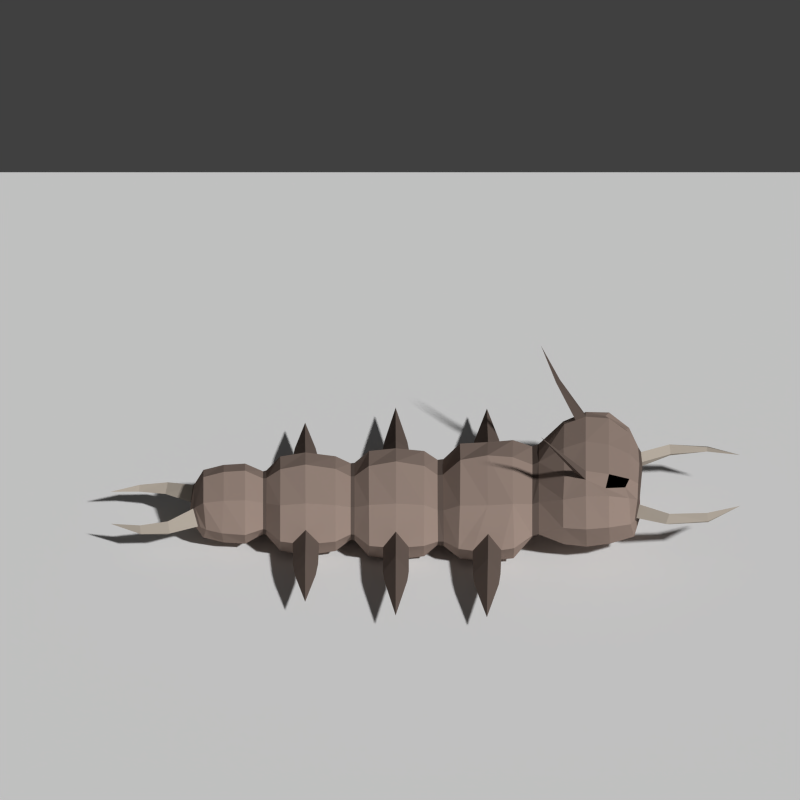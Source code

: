 # Source: Tongub.blend  (saved by Blender 2.70.0; exported with 4.5.12 LTS)
import bpy
from mathutils import Matrix  # noqa: F401  (used for matrix-valued properties, if any)

bpy.ops.wm.read_factory_settings(use_empty=True)
scene = bpy.context.scene
scene.name = 'Scene'

# ---- collections
col_collection_1 = bpy.data.collections.new('Collection 1'); scene.collection.children.link(col_collection_1)
col_collection_2 = bpy.data.collections.new('Collection 2'); scene.collection.children.link(col_collection_2)

# ---- materials (node trees are filled in below, after node groups)
mat_ziemia = bpy.data.materials.new('Ziemia')
mat_ziemia.alpha_threshold = 0.0
mat_ziemia.use_transparent_shadow = False
mat_ziemia.roughness = 0.5
mat_ziemia.line_color = (0.0, 0.0, 0.0, 1.0)
mat_cialo = bpy.data.materials.new('Cialo')
mat_cialo.alpha_threshold = 0.0
mat_cialo.use_transparent_shadow = False
mat_cialo.diffuse_color = (0.3185, 0.2397, 0.2028, 1.0)
mat_cialo.roughness = 0.5
mat_cialo.line_color = (0.0, 0.0, 0.0, 1.0)
mat_przegub = bpy.data.materials.new('Przegub')
mat_przegub.alpha_threshold = 0.0
mat_przegub.use_transparent_shadow = False
mat_przegub.diffuse_color = (0.1329, 0.1007, 0.08579, 1.0)
mat_przegub.roughness = 0.5
mat_przegub.line_color = (0.0, 0.0, 0.0, 1.0)
mat_kly = bpy.data.materials.new('Kly')
mat_kly.alpha_threshold = 0.0
mat_kly.use_transparent_shadow = False
mat_kly.diffuse_color = (0.4292, 0.3788, 0.3212, 1.0)
mat_kly.roughness = 0.5
mat_kly.line_color = (0.0, 0.0, 0.0, 1.0)
mat_usta = bpy.data.materials.new('Usta')
mat_usta.alpha_threshold = 0.0
mat_usta.use_transparent_shadow = False
mat_usta.diffuse_color = (0.1574, 0.006465, 0.003895, 1.0)
mat_usta.roughness = 0.5
mat_usta.line_color = (0.0, 0.0, 0.0, 1.0)
mat_oko = bpy.data.materials.new('Oko')
mat_oko.alpha_threshold = 0.0
mat_oko.use_transparent_shadow = False
mat_oko.diffuse_color = (0.0, 0.0, 0.0, 1.0)
mat_oko.roughness = 0.5
mat_oko.line_color = (0.0, 0.0, 0.0, 1.0)

# ---- material node trees

# ---- world
world_world = bpy.data.worlds.new('World'); scene.world = world_world
world_world.color = (0.05088, 0.05088, 0.05088)
world_world.use_sun_shadow = False
world_world.sun_shadow_jitter_overblur = 0.0
world_world.cycles.sampling_method = 'MANUAL'
world_world.cycles.sample_map_resolution = 256

# ---- cameras
cam_cprzod = bpy.data.cameras.new('Cprzod')
cam_cprzod.type = 'ORTHO'
cam_cprzod.clip_end = 100.0
cam_cprzod.lens = 35.0
cam_cprzod.sensor_width = 32.0
cam_cprzod.sensor_height = 18.0
cam_cprzod.ortho_scale = 10.91
cam_cprzod.dof.focus_distance = 0.0
cam_cprzod.dof.aperture_fstop = 128.0

# ---- meshes
me_plane = bpy.data.meshes.new('Plane')
me_plane.from_pydata([(-1.0, -1.0, 0.0), (1.0, -1.0, 0.0), (-1.0, 1.0, 0.0), (1.0, 1.0, 0.0)], [], [(0, 1, 3, 2)])
me_plane.materials.append(mat_ziemia)
me_plane.use_remesh_preserve_volume = False
me_plane.use_remesh_preserve_attributes = False
me_plane.use_mirror_vertex_groups = False
me_plane.update()
me_cube = bpy.data.meshes.new('Cube')
me_cube.from_pydata([(3.193, -0.7356, 0.0144), (3.125, -0.8785, 0.7327), (3.146, -0.9671, 0.3658), (-2.681, -0.413, -0.2087), (-2.681, -0.413, 0.3516), (-2.646, -0.5433, 0.0), (-2.406, -0.45, -0.2668), (-2.112, -0.459, -0.2821), (-2.406, -0.45, 0.4097), (-2.112, -0.459, 0.425), (-2.112, -0.6771, 0.0), (-2.429, -0.6329, 0.0), (-1.634, -0.6104, -0.2977), (-0.8782, -0.6102, -0.3022), (-1.634, -0.6104, 0.4406), (-0.8782, -0.6102, 0.4452), (-0.8782, -0.8386, 0.0), (-1.634, -0.8364, 0.0), (-0.4231, -0.6739, 0.4893), (0.3304, -0.6739, 0.4893), (0.3304, -0.6739, -0.3464), (-0.4231, -0.6739, -0.3464), (-0.4187, -0.9475, 0.0), (0.3259, -0.9475, 0.0), (1.547, -0.7966, -0.2998), (0.8234, -0.7727, -0.3269), (1.542, -0.7966, 0.5864), (0.8177, -0.7727, 0.5445), (0.7977, -1.02, 1.298e-09), (1.558, -1.056, 0.03446), (2.865, -0.8657, -0.01447), (2.237, -0.8257, -0.05101), (2.852, -1.046, 0.874), (2.225, -0.9785, 0.7725), (2.225, -1.082, 0.3791), (2.852, -1.146, 0.4293), (-1.868, -0.3933, -0.1692), (-1.823, -0.4106, -0.1725), (-1.868, -0.3933, 0.342), (-1.823, -0.4106, 0.3452), (-1.823, -0.5772, 0.02044), (-1.868, -0.5583, 0.02044), (-0.673, -0.5491, -0.1575), (-0.62, -0.5554, -0.1611), (-0.673, -0.5491, 0.371), (-0.62, -0.5554, 0.3746), (-0.6211, -0.7285, 0.03926), (-0.673, -0.7193, 0.03926), (0.5942, -0.695, -0.1614), (0.5091, -0.6805, -0.1621), (0.592, -0.6431, 0.378), (0.5131, -0.6286, 0.3756), (0.5179, -0.8224, -0.009425), (0.5967, -0.8209, -0.009425), (1.901, -0.7266, 0.04052), (1.809, -0.7221, 0.009683), (1.894, -0.7266, 0.5711), (1.803, -0.7221, 0.5319), (1.803, -0.8835, 0.1241), (1.894, -0.8904, 0.1585), (3.272, -0.5378, 0.1925), (3.268, -0.6255, 0.5353), (2.85, -0.6952, 1.006), (3.13, -0.5768, 0.8497), (1.892, -0.3825, 0.6657), (3.286, -0.4177, 0.6452), (2.24, -0.6608, 0.9333), (2.754, -0.7098, 0.3524), (2.746, -0.5581, 0.1842), (2.741, -0.656, 0.5671), (2.761, -0.4239, 0.6898), (3.265, -0.649, 0.4818), (3.185, -0.5061, 0.3781), (3.272, -0.6481, 0.2481), (3.226, -0.7898, 0.3521), (3.675, -0.8667, 0.4708), (3.691, -0.7764, 0.3729), (3.682, -0.8605, 0.2962), (3.626, -0.9722, 0.3722), (4.641, -0.6347, 0.4489), (4.189, -0.8211, 0.4557), (4.185, -0.7857, 0.4065), (4.201, -0.8854, 0.3465), (4.199, -0.9346, 0.392), (-3.543, -0.5292, -0.06053), (-3.18, -0.5152, -0.09359), (-3.167, -0.4894, 0.1006), (-3.138, -0.6089, -0.01777), (-3.199, -0.3794, -0.01777), (2.541, -1.167, 0.4118), (-3.55, -0.5067, 0.04779), (-3.533, -0.6096, -0.02903), (-3.564, -0.4532, -0.02903), (-3.947, -0.3994, 0.00421), (-0.05951, -2.597, -0.0572), (2.535, -1.052, 0.8792), (1.207, -0.7906, -0.3402), (2.548, -0.8597, -0.06938), (-1.289, -0.637, 0.4896), (-0.05889, -0.6915, -0.3828), (1.201, -0.7906, 0.5571), (2.533, -0.6781, 1.045), (1.185, -2.607, -0.07983), (-0.05533, -0.6915, 0.5214), (-1.281, -0.637, -0.3539), (-1.293, -2.239, -0.06809), (-2.802, -0.279, -0.1039), (-2.825, -0.2765, -0.09515), (-2.812, -0.2464, -0.09763), (-2.822, -0.2991, 0.1844), (-2.798, -0.3019, 0.2012), (-2.809, -0.2712, 0.1933), (-2.724, -0.4717, 3.108e-09), (-2.756, -0.4601, -0.0006334), (-2.846, -0.1133, 0.0), (-2.856, -0.1474, -0.0006465), (3.291, -0.3213, 0.651), (3.299, -0.1759, 0.6597), (3.112, -0.2511, 0.6709), (3.274, -0.2496, 0.5), (3.272, -0.1314, 0.1252), (3.272, -0.2497, 0.1448), (3.256, -0.1619, 0.276), (3.096, -0.1787, 0.127), (3.284, -0.2148, 0.5834), (3.21, -0.2503, 0.5732), (3.281, -0.2855, 0.5833), (3.26, -0.2001, 0.2103), (3.195, -0.1701, 0.2102), (3.26, -0.1516, 0.2029), (2.746, -0.1699, 0.1152), (2.772, -0.2375, 0.7021), (-1.286, -0.8026, 0.1669), (-1.465, -0.8647, -0.006417), (-1.283, -0.7689, -0.1798), (-1.102, -0.8696, -0.007313), (-0.2302, -0.9684, -0.004176), (-0.05808, -0.8536, -0.1776), (0.12, -0.9691, -0.0043), (-0.05664, -0.8775, 0.1889), (0.9906, -1.064, -0.001168), (1.206, -0.9282, -0.1785), (1.203, -0.9686, 0.2103), (1.384, -1.079, 0.01706), (-1.291, -1.27, 0.1193), (-1.461, -1.328, -0.04468), (-1.288, -1.238, -0.2087), (-1.117, -1.333, -0.04553), (-1.294, -1.531, 0.07687), (-1.436, -1.58, -0.05997), (-1.291, -1.47, -0.1704), (-1.149, -1.584, -0.06068), (-0.2334, -1.53, -0.03576), (-0.05937, -1.414, -0.2111), (0.1207, -1.531, -0.03589), (-0.05791, -1.438, 0.1595), (-0.215, -1.734, -0.0518), (-0.05984, -1.631, -0.2081), (0.1006, -1.735, -0.05191), (-0.05854, -1.652, 0.1222), (0.9959, -1.575, -0.05085), (1.202, -1.445, -0.2208), (1.2, -1.484, 0.1517), (1.372, -1.59, -0.03339), (1.014, -1.794, -0.07471), (1.198, -1.678, -0.2265), (1.196, -1.713, 0.1063), (1.35, -1.807, -0.05911), (2.395, -0.6699, 0.9921), (2.533, -0.8066, 0.9878), (2.178, -0.8843, 1.499), (2.128, -0.881, 1.467), (2.183, -0.9364, 1.476), (1.921, -1.146, 1.9), (3.248, -0.4565, 0.695), (3.239, -0.6774, 0.5758), (3.253, -0.585, 0.15), (3.201, -0.8456, 0.3564), (2.803, -0.9018, 0.9092), (3.073, -0.7221, 0.8054), (3.193, 0.7356, 0.0144), (3.125, 0.8785, 0.7327), (3.136, 0.0, 0.8743), (3.146, 0.9671, 0.3658), (3.232, 0.0, -0.059), (-2.681, 0.413, -0.2087), (-2.681, 0.413, 0.3516), (-2.646, 0.5433, 0.0), (-2.681, 0.0, 0.5033), (-2.681, 0.0, -0.2174), (-2.809, 0.0, 0.2685), (-2.809, 0.0, -0.1256), (-2.862, 0.0, 0.0), (-2.406, 0.45, -0.2668), (-2.112, 0.459, -0.2821), (-2.406, 0.45, 0.4097), (-2.112, 0.459, 0.425), (-2.112, 0.6771, 0.0), (-2.429, 0.6329, 0.0), (-2.404, 0.0, 0.587), (-2.113, 0.0, 0.6085), (-2.113, 0.0, -0.3226), (-2.404, 0.0, -0.3011), (-1.634, 0.6104, -0.2977), (-0.8782, 0.6102, -0.3022), (-1.634, 0.6104, 0.4406), (-0.8782, 0.6102, 0.4452), (-0.8782, 0.8386, 0.0), (-1.634, 0.8364, 0.0), (-1.632, 0.0, 0.631), (-0.8797, 0.0, 0.6374), (-0.8698, 0.0, -0.292), (-1.622, 0.0, -0.2856), (-0.4231, 0.6739, 0.4893), (0.3304, 0.6739, 0.4893), (0.3304, 0.6739, -0.3464), (-0.4231, 0.6739, -0.3464), (-0.4187, 0.9475, 0.0), (0.3259, 0.9475, 0.0), (0.3433, 0.0, -0.3378), (-0.4162, 0.0, -0.3378), (-0.4262, 0.0, 0.6833), (0.3334, 0.0, 0.6833), (1.547, 0.7966, -0.2998), (0.8234, 0.7727, -0.3269), (1.542, 0.7966, 0.5864), (0.8177, 0.7727, 0.5445), (0.8236, 0.0, 0.7829), (1.535, 0.0, 0.8281), (0.7977, 1.02, 1.298e-09), (1.558, 1.056, 0.03446), (1.551, 0.0, -0.3391), (0.8393, 0.0, -0.3628), (2.865, 0.8657, -0.01447), (2.237, 0.8257, -0.05101), (2.852, 1.046, 0.874), (2.225, 0.9785, 0.7725), (2.231, 0.0, 0.9761), (2.847, 0.0, 1.032), (2.225, 1.082, 0.3791), (2.852, 1.146, 0.4293), (2.874, 0.0, -0.1452), (2.258, 0.0, -0.1414), (-1.868, 0.3933, -0.1692), (-1.823, 0.4106, -0.1725), (-1.868, 0.3933, 0.342), (-1.823, 0.4106, 0.3452), (-1.823, 0.5772, 0.02044), (-1.868, 0.5583, 0.02044), (-1.868, 0.0, 0.4806), (-1.82, 0.0, 0.4884), (-1.82, 0.0, -0.1838), (-1.868, 0.0, -0.176), (-0.673, 0.5491, -0.1575), (-0.62, 0.5554, -0.1611), (-0.673, 0.5491, 0.371), (-0.62, 0.5554, 0.3746), (-0.6211, 0.7285, 0.03926), (-0.673, 0.7193, 0.03926), (-0.672, 0.0, 0.5134), (-0.6204, 0.0, 0.5174), (-0.6204, 0.0, -0.1689), (-0.672, 0.0, -0.1649), (0.5942, 0.695, -0.1614), (0.5091, 0.6805, -0.1621), (0.592, 0.6431, 0.378), (0.5131, 0.6286, 0.3756), (0.5115, 0.0, 0.5373), (0.5853, 0.0, 0.5427), (0.5179, 0.8224, -0.009425), (0.5967, 0.8209, -0.009425), (0.5915, 0.0, -0.1714), (0.5115, 0.0, -0.1692), (1.901, 0.7266, 0.04052), (1.809, 0.7221, 0.009683), (1.894, 0.7266, 0.5711), (1.803, 0.7221, 0.5319), (1.806, 0.0, 0.7053), (1.891, 0.0, 0.745), (1.803, 0.8835, 0.1241), (1.894, 0.8904, 0.1585), (1.899, 0.0, 0.009372), (1.812, 0.0, -0.02082), (3.306, 0.0, 0.6679), (3.272, 0.0, 0.11), (3.272, 0.5378, 0.1925), (3.268, 0.6255, 0.5353), (2.85, 0.6952, 1.006), (3.13, 0.5768, 0.8497), (1.892, 0.3825, 0.6657), (3.286, 0.4177, 0.6452), (2.24, 0.6608, 0.9333), (2.754, 0.7098, 0.3524), (2.784, 0.0, 0.7152), (2.746, 0.0, 0.09202), (2.746, 0.5581, 0.1842), (2.741, 0.656, 0.5671), (2.761, 0.4239, 0.6898), (3.265, 0.649, 0.4818), (3.185, 0.5061, 0.3781), (3.272, 0.6481, 0.2481), (3.226, 0.7898, 0.3521), (3.675, 0.8667, 0.4708), (3.691, 0.7764, 0.3729), (3.682, 0.8605, 0.2962), (3.626, 0.9722, 0.3722), (4.641, 0.6347, 0.4489), (4.189, 0.8211, 0.4557), (4.185, 0.7857, 0.4065), (4.201, 0.8854, 0.3465), (4.199, 0.9346, 0.392), (-3.543, 0.5292, -0.06053), (-3.18, 0.5152, -0.09359), (-3.167, 0.4894, 0.1006), (-3.138, 0.6089, -0.01777), (-3.199, 0.3794, -0.01777), (2.541, 1.167, 0.4118), (-3.55, 0.5067, 0.04779), (-3.533, 0.6096, -0.02903), (-3.564, 0.4532, -0.02903), (-3.947, 0.3994, 0.00421), (-0.05951, 2.597, -0.0572), (2.535, 1.052, 0.8792), (1.207, 0.7906, -0.3402), (1.192, 0.0, 0.8573), (-0.05886, 0.0, -0.3735), (2.548, 0.8597, -0.06938), (-1.289, 0.637, 0.4896), (2.532, 0.0, 1.084), (-0.05889, 0.6915, -0.3828), (1.201, 0.7906, 0.5571), (2.533, 0.6781, 1.045), (-1.291, 0.0, 0.7069), (-1.282, 0.0, -0.341), (-0.05451, 0.0, 0.7588), (1.207, 0.0, -0.3785), (1.185, 2.607, -0.07983), (-0.05533, 0.6915, 0.5214), (2.55, 0.0, -0.1868), (-1.281, 0.637, -0.3539), (-1.293, 2.239, -0.06809), (-2.802, 0.279, -0.1039), (-2.825, 0.2765, -0.09515), (-2.812, 0.2464, -0.09763), (-2.822, 0.2991, 0.1844), (-2.798, 0.3019, 0.2012), (-2.809, 0.2712, 0.1933), (-2.724, 0.4717, 3.108e-09), (-2.756, 0.4601, -0.0006334), (-2.846, 0.1133, 0.0), (-2.856, 0.1474, -0.0006465), (3.291, 0.3213, 0.651), (3.299, 0.1759, 0.6597), (3.112, 0.2511, 0.6709), (3.274, 0.2496, 0.5), (3.272, 0.1314, 0.1252), (3.272, 0.2497, 0.1448), (3.256, 0.1619, 0.276), (3.096, 0.1787, 0.127), (3.284, 0.2148, 0.5834), (3.21, 0.2503, 0.5732), (3.281, 0.2855, 0.5833), (3.26, 0.2001, 0.2103), (3.195, 0.1701, 0.2102), (3.26, 0.1516, 0.2029), (2.746, 0.1699, 0.1152), (2.772, 0.2375, 0.7021), (-1.286, 0.8026, 0.1669), (-1.465, 0.8647, -0.006417), (-1.283, 0.7689, -0.1798), (-1.102, 0.8696, -0.007313), (-0.2302, 0.9684, -0.004176), (-0.05808, 0.8536, -0.1776), (0.12, 0.9691, -0.0043), (-0.05664, 0.8775, 0.1889), (0.9906, 1.064, -0.001168), (1.206, 0.9282, -0.1785), (1.203, 0.9686, 0.2103), (1.384, 1.079, 0.01706), (-1.291, 1.27, 0.1193), (-1.461, 1.328, -0.04468), (-1.288, 1.238, -0.2087), (-1.117, 1.333, -0.04553), (-1.294, 1.531, 0.07687), (-1.436, 1.58, -0.05997), (-1.291, 1.47, -0.1704), (-1.149, 1.584, -0.06068), (-0.2334, 1.53, -0.03576), (-0.05937, 1.414, -0.2111), (0.1207, 1.531, -0.03589), (-0.05791, 1.438, 0.1595), (-0.215, 1.734, -0.0518), (-0.05984, 1.631, -0.2081), (0.1006, 1.735, -0.05191), (-0.05854, 1.652, 0.1222), (0.9959, 1.575, -0.05085), (1.202, 1.445, -0.2208), (1.2, 1.484, 0.1517), (1.372, 1.59, -0.03339), (1.014, 1.794, -0.07471), (1.198, 1.678, -0.2265), (1.196, 1.713, 0.1063), (1.35, 1.807, -0.05911), (2.395, 0.6699, 0.9921), (2.533, 0.8066, 0.9878), (2.178, 0.8843, 1.499), (2.128, 0.881, 1.467), (2.183, 0.9364, 1.476), (1.921, 1.146, 1.9), (3.248, 0.4565, 0.695), (3.265, 0.0, 0.7173), (3.239, 0.6774, 0.5758), (3.253, 0.585, 0.15), (3.201, 0.8456, 0.3564), (3.261, 0.0, 0.06279), (2.803, 0.9018, 0.9092), (3.073, 0.7221, 0.8054)], [], [(53, 48, 25, 28), (22, 46, 43, 21), (18, 221, 260, 45), (51, 267, 222, 19), (42, 47, 16, 13), (50, 53, 28, 27), (18, 45, 46, 22), (48, 271, 232, 25), (268, 50, 27, 227), (56, 59, 34, 33), (54, 281, 242, 31), (59, 54, 31, 34), (278, 64, 66, 237), (228, 26, 57, 277), (51, 19, 23, 52), (238, 62, 63, 182), (35, 30, 0, 2), (30, 241, 184, 0), (32, 35, 2, 1), (26, 29, 58, 57), (36, 41, 10, 7), (38, 249, 200, 9), (17, 14, 39, 40), (12, 17, 40, 37), (14, 209, 250, 39), (47, 44, 15, 16), (202, 6, 3, 189), (11, 8, 4, 5), (6, 11, 5, 3), (8, 199, 188, 4), (189, 3, 106, 108, 191), (5, 4, 110, 112), (41, 38, 9, 10), (115, 107, 85, 88), (107, 113, 87, 85), (111, 190, 192, 114), (10, 9, 8, 11), (201, 7, 6, 202), (11, 6, 7, 10), (199, 8, 9, 200), (252, 36, 7, 201), (132, 98, 14, 17, 133), (211, 13, 104, 333), (17, 12, 104, 134, 133), (209, 14, 98, 332), (262, 42, 13, 211), (137, 99, 20, 23, 138), (23, 19, 103, 139, 138), (325, 99, 21, 220), (334, 103, 19, 222), (44, 259, 210, 15), (227, 27, 100, 324), (142, 140, 160, 162), (143, 142, 162, 163), (335, 96, 25, 232), (20, 219, 272, 49), (328, 101, 62, 238), (89, 97, 30, 35), (35, 32, 95, 89), (241, 30, 97, 338), (24, 231, 282, 55), (40, 39, 38, 41), (251, 37, 36, 252), (41, 36, 37, 40), (249, 38, 39, 250), (212, 12, 37, 251), (46, 45, 44, 47), (261, 43, 42, 262), (47, 42, 43, 46), (259, 44, 45, 260), (43, 261, 220, 21), (267, 51, 50, 268), (52, 49, 48, 53), (53, 50, 51, 52), (271, 48, 49, 272), (52, 23, 20, 49), (277, 57, 56, 64, 278), (58, 55, 54, 59), (59, 56, 57, 58), (281, 54, 55, 282), (29, 24, 55, 58), (176, 0, 184, 414), (182, 63, 174, 410), (1, 2, 177, 175), (177, 2, 0, 176), (65, 61, 69, 70), (63, 179, 1, 175, 174), (64, 56, 33, 66), (178, 32, 1, 179), (101, 169, 95, 32, 178, 62), (67, 68, 130, 294, 293, 131, 70, 69), (131, 118, 116, 65, 70), (71, 72, 67), (72, 73, 67), (71, 74, 78, 75), (73, 72, 76, 77), (74, 73, 77, 78), (72, 71, 75, 76), (75, 78, 83, 80), (77, 76, 81, 82), (78, 77, 82, 83), (76, 75, 80, 81), (80, 83, 79), (79, 82, 81), (79, 83, 82), (80, 79, 81), (61, 71, 67, 69), (73, 60, 68, 67), (4, 188, 190, 111, 110), (108, 114, 192, 191), (109, 115, 88, 86), (113, 109, 86, 87), (87, 86, 90, 91), (85, 87, 91, 84), (88, 85, 84, 92), (86, 88, 92, 90), (93, 92, 84), (90, 92, 93), (91, 93, 84), (91, 90, 93), (34, 31, 97, 89), (338, 97, 31, 242), (333, 104, 12, 212), (332, 98, 15, 210), (22, 21, 99, 137, 136), (219, 20, 99, 325), (141, 143, 163, 161), (231, 24, 96, 335), (237, 66, 168, 101, 328), (66, 33, 95, 169, 168), (89, 95, 33, 34), (16, 15, 98, 132, 135), (134, 104, 13, 16, 135), (139, 103, 18, 22, 136), (221, 18, 103, 334), (324, 100, 26, 228), (140, 141, 161, 160), (106, 107, 108), (109, 110, 111), (112, 110, 109, 113), (113, 107, 106, 112), (107, 115, 114, 108), (115, 109, 111, 114), (3, 5, 112, 106), (130, 123, 120, 284, 294), (118, 117, 124, 125), (116, 118, 125, 126), (117, 116, 126, 124), (120, 123, 128, 129), (121, 120, 129, 127), (123, 121, 127, 128), (126, 125, 119), (124, 126, 119), (125, 124, 119), (127, 129, 122), (128, 127, 122), (129, 128, 122), (60, 121, 123, 130, 68), (283, 117, 118, 131, 293), (135, 132, 144, 147), (133, 134, 146, 145), (134, 135, 147, 146), (132, 133, 145, 144), (136, 137, 153, 152), (137, 138, 154, 153), (138, 139, 155, 154), (139, 136, 152, 155), (142, 100, 27, 28, 140), (29, 26, 100, 142, 143), (141, 96, 24, 29, 143), (28, 25, 96, 141, 140), (147, 144, 148, 151), (145, 146, 150, 149), (146, 147, 151, 150), (144, 145, 149, 148), (151, 148, 105), (149, 150, 105), (105, 150, 151), (105, 148, 149), (152, 153, 157, 156), (153, 154, 158, 157), (154, 155, 159, 158), (155, 152, 156, 159), (156, 157, 94), (94, 157, 158), (158, 159, 94), (94, 159, 156), (162, 160, 164, 166), (163, 162, 166, 167), (161, 163, 167, 165), (160, 161, 165, 164), (164, 165, 102), (102, 166, 164), (102, 165, 167), (167, 166, 102), (168, 169, 172, 171), (101, 168, 171, 170), (169, 101, 170, 172), (171, 172, 173), (170, 171, 173), (172, 170, 173), (410, 174, 65, 116, 117, 283), (174, 175, 61, 65), (60, 176, 414, 284, 120, 121), (175, 177, 74, 71, 61), (74, 177, 176, 60, 73), (62, 178, 179, 63), (270, 229, 224, 263), (217, 216, 254, 257), (213, 256, 260, 221), (266, 214, 222, 267), (253, 204, 207, 258), (265, 226, 229, 270), (213, 217, 257, 256), (263, 224, 232, 271), (268, 227, 226, 265), (275, 236, 239, 280), (273, 234, 242, 281), (280, 239, 234, 273), (278, 237, 291, 289), (228, 277, 276, 225), (266, 269, 218, 214), (238, 182, 288, 287), (240, 183, 180, 233), (233, 180, 184, 241), (235, 181, 183, 240), (225, 276, 279, 230), (243, 194, 197, 248), (245, 196, 200, 249), (208, 247, 246, 205), (203, 244, 247, 208), (205, 246, 250, 209), (258, 207, 206, 255), (202, 189, 185, 193), (198, 187, 186, 195), (193, 185, 187, 198), (195, 186, 188, 199), (189, 191, 343, 341, 185), (187, 347, 345, 186), (248, 197, 196, 245), (350, 315, 312, 342), (342, 312, 314, 348), (346, 349, 192, 190), (197, 198, 195, 196), (201, 202, 193, 194), (198, 197, 194, 193), (199, 200, 196, 195), (252, 201, 194, 243), (367, 368, 208, 205, 327), (211, 333, 339, 204), (208, 368, 369, 339, 203), (209, 332, 327, 205), (262, 211, 204, 253), (372, 373, 218, 215, 329), (218, 373, 374, 337, 214), (325, 220, 216, 329), (334, 222, 214, 337), (255, 206, 210, 259), (227, 324, 330, 226), (377, 397, 395, 375), (378, 398, 397, 377), (335, 232, 224, 323), (215, 264, 272, 219), (328, 238, 287, 331), (316, 240, 233, 326), (240, 316, 322, 235), (241, 338, 326, 233), (223, 274, 282, 231), (247, 248, 245, 246), (251, 252, 243, 244), (248, 247, 244, 243), (249, 250, 246, 245), (212, 251, 244, 203), (257, 258, 255, 256), (261, 262, 253, 254), (258, 257, 254, 253), (259, 260, 256, 255), (254, 216, 220, 261), (267, 268, 265, 266), (269, 270, 263, 264), (270, 269, 266, 265), (271, 272, 264, 263), (269, 264, 215, 218), (277, 278, 289, 275, 276), (279, 280, 273, 274), (280, 279, 276, 275), (281, 282, 274, 273), (230, 279, 274, 223), (412, 414, 184, 180), (182, 410, 409, 288), (181, 411, 413, 183), (413, 412, 180, 183), (290, 297, 296, 286), (288, 409, 411, 181, 416), (289, 291, 236, 275), (415, 416, 181, 235), (331, 287, 415, 235, 322, 404), (292, 296, 297, 366, 293, 294, 365, 295), (366, 297, 290, 351, 353), (298, 292, 299), (299, 292, 300), (298, 302, 305, 301), (300, 304, 303, 299), (301, 305, 304, 300), (299, 303, 302, 298), (302, 307, 310, 305), (304, 309, 308, 303), (305, 310, 309, 304), (303, 308, 307, 302), (307, 306, 310), (306, 308, 309), (306, 309, 310), (307, 308, 306), (286, 296, 292, 298), (300, 292, 295, 285), (186, 345, 346, 190, 188), (343, 191, 192, 349), (344, 313, 315, 350), (348, 314, 313, 344), (314, 318, 317, 313), (312, 311, 318, 314), (315, 319, 311, 312), (313, 317, 319, 315), (320, 311, 319), (317, 320, 319), (318, 311, 320), (318, 320, 317), (239, 316, 326, 234), (338, 242, 234, 326), (333, 212, 203, 339), (332, 210, 206, 327), (217, 371, 372, 329, 216), (219, 325, 329, 215), (376, 396, 398, 378), (231, 335, 323, 223), (237, 328, 331, 403, 291), (291, 403, 404, 322, 236), (316, 239, 236, 322), (207, 370, 367, 327, 206), (369, 370, 207, 204, 339), (374, 371, 217, 213, 337), (221, 334, 337, 213), (324, 228, 225, 330), (375, 395, 396, 376), (341, 343, 342), (344, 346, 345), (347, 348, 344, 345), (348, 347, 341, 342), (342, 343, 349, 350), (350, 349, 346, 344), (185, 341, 347, 187), (365, 294, 284, 355, 358), (353, 360, 359, 352), (351, 361, 360, 353), (352, 359, 361, 351), (355, 364, 363, 358), (356, 362, 364, 355), (358, 363, 362, 356), (361, 354, 360), (359, 354, 361), (360, 354, 359), (362, 357, 364), (363, 357, 362), (364, 357, 363), (285, 295, 365, 358, 356), (283, 293, 366, 353, 352), (370, 382, 379, 367), (368, 380, 381, 369), (369, 381, 382, 370), (367, 379, 380, 368), (371, 387, 388, 372), (372, 388, 389, 373), (373, 389, 390, 374), (374, 390, 387, 371), (377, 375, 229, 226, 330), (230, 378, 377, 330, 225), (376, 378, 230, 223, 323), (229, 375, 376, 323, 224), (382, 386, 383, 379), (380, 384, 385, 381), (381, 385, 386, 382), (379, 383, 384, 380), (386, 340, 383), (384, 340, 385), (340, 386, 385), (340, 384, 383), (387, 391, 392, 388), (388, 392, 393, 389), (389, 393, 394, 390), (390, 394, 391, 387), (391, 321, 392), (321, 393, 392), (393, 321, 394), (321, 391, 394), (397, 401, 399, 395), (398, 402, 401, 397), (396, 400, 402, 398), (395, 399, 400, 396), (399, 336, 400), (336, 399, 401), (336, 402, 400), (402, 336, 401), (403, 406, 407, 404), (331, 405, 406, 403), (404, 407, 405, 331), (406, 408, 407), (405, 408, 406), (407, 408, 405), (410, 283, 352, 351, 290, 409), (409, 290, 286, 411), (285, 356, 355, 284, 414, 412), (411, 286, 298, 301, 413), (301, 300, 285, 412, 413), (287, 288, 416, 415)])
me_cube.polygons.foreach_set('material_index', [0, 0, 0, 0, 0, 0, 0, 0, 0, 0, 0, 0, 0, 0, 0, 0, 0, 0, 0, 0, 0, 0, 0, 0, 0, 0, 0, 0, 0, 0, 0, 0, 0, 2, 2, 0, 0, 0, 0, 0, 0, 0, 0, 0, 0, 0, 0, 0, 0, 0, 0, 0, 1, 1, 0, 0, 0, 0, 0, 0, 0, 1, 1, 1, 1, 0, 1, 1, 1, 1, 0, 1, 1, 1, 1, 0, 1, 1, 1, 1, 0, 0, 0, 0, 0, 3, 0, 0, 0, 0, 3, 3, 2, 2, 2, 2, 2, 2, 2, 2, 2, 2, 2, 2, 2, 2, 3, 3, 0, 0, 2, 2, 2, 2, 2, 2, 2, 2, 2, 2, 0, 0, 0, 0, 0, 0, 1, 0, 0, 0, 0, 0, 0, 0, 0, 0, 1, 1, 1, 1, 1, 1, 1, 0, 3, 2, 2, 2, 2, 2, 2, 2, 2, 2, 2, 2, 2, 3, 3, 1, 1, 1, 1, 1, 1, 1, 1, 0, 0, 0, 0, 1, 1, 1, 1, 1, 1, 1, 1, 1, 1, 1, 1, 1, 1, 1, 1, 1, 1, 1, 1, 1, 1, 1, 1, 1, 1, 1, 1, 1, 1, 1, 1, 1, 1, 1, 4, 0, 0, 0, 0, 0, 0, 0, 0, 0, 0, 0, 0, 0, 0, 0, 0, 0, 0, 0, 0, 0, 0, 0, 0, 0, 0, 0, 0, 0, 0, 0, 0, 0, 2, 2, 0, 0, 0, 0, 0, 0, 0, 0, 0, 0, 0, 0, 0, 0, 0, 0, 0, 1, 1, 0, 0, 0, 0, 0, 0, 0, 1, 1, 1, 1, 0, 1, 1, 1, 1, 0, 1, 1, 1, 1, 0, 1, 1, 1, 1, 0, 0, 0, 0, 0, 3, 0, 0, 0, 0, 3, 3, 2, 2, 2, 2, 2, 2, 2, 2, 2, 2, 2, 2, 2, 2, 3, 3, 0, 0, 2, 2, 2, 2, 2, 2, 2, 2, 2, 2, 0, 0, 0, 0, 0, 0, 1, 0, 0, 0, 0, 0, 0, 0, 0, 0, 1, 1, 1, 1, 1, 1, 1, 0, 3, 2, 2, 2, 2, 2, 2, 2, 2, 2, 2, 2, 2, 3, 3, 1, 1, 1, 1, 1, 1, 1, 1, 0, 0, 0, 0, 1, 1, 1, 1, 1, 1, 1, 1, 1, 1, 1, 1, 1, 1, 1, 1, 1, 1, 1, 1, 1, 1, 1, 1, 1, 1, 1, 1, 1, 1, 1, 1, 1, 1, 1, 4])
me_cube.materials.append(mat_cialo)
me_cube.materials.append(mat_przegub)
me_cube.materials.append(mat_kly)
me_cube.materials.append(mat_usta)
me_cube.materials.append(mat_oko)
me_cube.use_remesh_preserve_volume = False
me_cube.use_remesh_preserve_attributes = False
me_cube.use_mirror_vertex_groups = False
me_cube.update()
arm_armature = bpy.data.armatures.new('Armature')  # bones are not reproduced

# ---- objects
ob_ziemia = bpy.data.objects.new('Ziemia', me_plane)
ob_tongub = bpy.data.objects.new('Tongub', me_cube)
ob_kamera = bpy.data.objects.new('Kamera', cam_cprzod)
ob_szkielet = bpy.data.objects.new('Szkielet', arm_armature)

# ---- transforms, parenting, visibility, modifiers, constraints
ob_ziemia.location = (0.0, 0.0, 0.0)
ob_ziemia.scale = (9.046, 9.046, 9.046)
ob_ziemia.lineart.crease_threshold = 0.0
ob_tongub.parent = ob_szkielet
ob_tongub.matrix_parent_inverse = Matrix(((1.0, 0.0, 0.0, 0.0), (0.0, 1.0, 0.0, 0.0), (0.0, 0.0, 1.0, -0.6219), (0.0, 0.0, 0.0, 1.0)))
ob_tongub.location = (0.0, 0.0, 0.4312)
ob_tongub.lineart.crease_threshold = 0.0
_vg = ob_tongub.vertex_groups.new(name='Bone')
for _i, _w in zip([3, 4, 5, 6, 7, 8, 9, 10, 11, 12, 14, 36, 37, 38, 39, 40, 41, 106, 108, 110, 111, 112, 185, 186, 187, 188, 189, 190, 191, 192, 193, 194, 195, 196, 197, 198, 199, 200, 201, 202, 203, 205, 209, 212, 243, 244, 245, 246, 247, 248, 249, 250, 251, 252, 332, 333, 341, 343, 345, 346, 347], [0.1655, 0.5629, 0.188, 0.599, 0.5947, 0.7433, 0.6505, 0.5638, 0.5826, 0.005859, 0.01293, 0.2318, 0.1094, 0.2301, 0.111, 0.07765, 0.194, 0.02797, 0.05436, 0.1337, 0.08887, 0.03986, 0.1655, 0.5629, 0.188, 0.7186, 0.4889, 0.4262, 0.1905, 0.06657, 0.599, 0.5947, 0.7433, 0.6505, 0.5638, 0.5826, 0.7817, 0.7047, 0.6802, 0.688, 0.005859, 0.01293, 0.127, 0.1081, 0.2318, 0.1094, 0.2301, 0.111, 0.07765, 0.194, 0.483, 0.2795, 0.2767, 0.4936, 0.04019, 0.01978, 0.02797, 0.05436, 0.1337, 0.08887, 0.03986]): _vg.add([_i], _w, 'REPLACE')
_vg = ob_tongub.vertex_groups.new(name='Bone.001')
for _i, _w in zip([9, 12, 13, 14, 15, 16, 18, 21, 36, 37, 38, 39, 42, 43, 44, 45, 46, 47, 98, 104, 135, 196, 199, 200, 201, 203, 204, 205, 206, 207, 209, 210, 211, 212, 213, 216, 220, 221, 243, 244, 245, 246, 249, 250, 251, 252, 253, 254, 255, 256, 257, 258, 259, 260, 261, 262, 325, 327, 332, 333, 334, 339, 370], [0.01909, 0.05795, 0.342, 0.07397, 0.4121, 0.1213, 0.01514, 0.005538, 0.02867, 0.05047, 0.06061, 0.06849, 0.1585, 0.08616, 0.1752, 0.09842, 0.04743, 0.08684, 0.1656, 0.1279, 0.01942, 0.01909, 0.04058, 0.1187, 0.03232, 0.05795, 0.342, 0.07397, 0.4121, 0.1213, 0.5982, 0.6612, 0.6217, 0.4881, 0.01514, 0.005538, 0.1272, 0.1333, 0.02867, 0.05047, 0.06061, 0.06849, 0.2766, 0.4603, 0.1832, 0.1029, 0.1585, 0.08616, 0.1752, 0.09842, 0.04743, 0.08684, 0.4923, 0.2961, 0.2906, 0.4695, 0.04238, 0.1656, 0.6687, 0.6146, 0.04518, 0.1279, 0.01942]): _vg.add([_i], _w, 'REPLACE')
_vg = ob_tongub.vertex_groups.new(name='Bone.002')
for _i, _w in zip([15, 18, 19, 20, 21, 23, 27, 42, 43, 44, 45, 48, 49, 50, 51, 52, 53, 99, 103, 138, 139, 206, 210, 211, 213, 214, 215, 216, 218, 219, 220, 221, 222, 226, 227, 232, 253, 254, 255, 256, 259, 260, 261, 262, 263, 264, 265, 266, 267, 268, 269, 270, 271, 272, 324, 325, 329, 332, 334, 335, 337, 373, 374], [0.01945, 0.07811, 0.3595, 0.148, 0.04985, 0.07156, 0.004782, 0.01411, 0.02609, 0.0584, 0.06675, 0.057, 0.09688, 0.08006, 0.1613, 0.05973, 0.0208, 0.08767, 0.166, 0.003578, 0.05178, 0.01945, 0.1257, 0.04214, 0.07811, 0.3595, 0.148, 0.04985, 0.07156, 0.5526, 0.4426, 0.6267, 0.659, 0.004782, 0.1162, 0.1151, 0.01411, 0.02609, 0.0584, 0.06675, 0.294, 0.485, 0.171, 0.1058, 0.057, 0.09688, 0.08006, 0.1613, 0.5054, 0.2829, 0.05973, 0.0208, 0.2566, 0.4366, 0.03675, 0.5598, 0.08767, 0.03539, 0.6845, 0.0431, 0.166, 0.003578, 0.05178]): _vg.add([_i], _w, 'REPLACE')
_vg = ob_tongub.vertex_groups.new(name='Bone.003')
for _i, _w in zip([19, 24, 25, 26, 27, 29, 48, 50, 51, 54, 55, 56, 57, 58, 59, 64, 96, 100, 142, 143, 214, 222, 223, 224, 225, 226, 227, 228, 230, 231, 232, 263, 265, 266, 267, 268, 271, 272, 273, 274, 275, 276, 277, 278, 279, 280, 281, 282, 289, 323, 324, 330, 335], [0.004658, 0.1319, 0.03095, 0.3269, 0.07447, 0.07217, 0.001796, 0.05789, 0.04403, 0.1037, 0.2112, 0.06992, 0.1554, 0.1024, 0.06528, 0.05894, 0.07207, 0.1572, 0.05102, 0.0017, 0.009498, 0.089, 0.1332, 0.03232, 0.3601, 0.09041, 0.7769, 0.6706, 0.1022, 0.5844, 0.5334, 0.002359, 0.06221, 0.0494, 0.269, 0.6314, 0.1108, 0.05567, 0.1067, 0.2151, 0.07912, 0.1647, 0.1925, 0.0781, 0.1157, 0.07191, 0.04282, 0.1334, 0.05491, 0.07274, 0.7915, 0.2454, 0.6515]): _vg.add([_i], _w, 'REPLACE')
_vg = ob_tongub.vertex_groups.new(name='Bone.004')
for _i, _w in zip([56, 57, 64, 66, 101, 168, 169, 170, 171, 172, 173, 228, 237, 275, 276, 277, 278, 289, 291, 328, 331, 403, 404, 405, 406, 407, 408], [0.02993, 0.001639, 0.1736, 0.1164, 0.02362, 0.04215, 0.01551, 0.03694, 0.03727, 0.03693, 0.03707, 0.06402, 0.8889, 0.0005945, 0.02765, 0.2097, 0.5602, 0.2037, 0.1238, 0.006405, 0.02385, 0.05195, 0.0225, 0.05076, 0.051, 0.05075, 0.05085]): _vg.add([_i], _w, 'REPLACE')
_vg = ob_tongub.vertex_groups.new(name='Bone.005')
for _i, _w in zip([1, 32, 61, 62, 63, 65, 66, 67, 68, 69, 70, 95, 101, 116, 117, 118, 119, 124, 125, 126, 130, 131, 168, 169, 170, 171, 172, 173, 174, 175, 178, 179, 181, 182, 235, 237, 238, 283, 285, 286, 287, 288, 290, 291, 292, 293, 294, 295, 296, 297, 298, 322, 328, 331, 351, 352, 353, 354, 359, 360, 361, 365, 366, 403, 404, 405, 406, 407, 408, 409, 410, 411, 415, 416], [0.08751, 0.05807, 0.2062, 0.2556, 0.4428, 0.5668, 0.05786, 0.07657, 0.07798, 0.2638, 0.5082, 0.02275, 0.1469, 0.7476, 0.8306, 0.7726, 0.7941, 0.7988, 0.7858, 0.7881, 0.05592, 0.7123, 0.1062, 0.09938, 0.0834, 0.08298, 0.08347, 0.08325, 0.5844, 0.1779, 0.1181, 0.1665, 0.07858, 0.9878, 0.05806, 0.0583, 0.9725, 0.9904, 0.002289, 0.2134, 0.254, 0.4426, 0.5769, 0.06466, 0.07789, 0.8462, 0.0626, 0.09843, 0.2488, 0.4994, 0.08239, 0.01479, 0.9546, 0.1592, 0.7512, 0.8293, 0.7806, 0.7958, 0.7997, 0.7884, 0.7901, 0.06492, 0.7016, 0.09385, 0.1009, 0.06662, 0.06586, 0.06672, 0.06634, 0.5805, 0.9998, 0.19, 0.1249, 0.1738]): _vg.add([_i], _w, 'REPLACE')
_vg = ob_tongub.vertex_groups.new(name='Bone.006')
for _i, _w in zip([242, 281, 282], [0.4344, 0.08023, 0.00758]): _vg.add([_i], _w, 'REPLACE')
_vg = ob_tongub.vertex_groups.new(name='Bone.007')
for _i, _w in zip([0, 30, 31, 54, 60, 67, 68, 69, 70, 97, 118, 120, 121, 122, 123, 127, 128, 129, 130, 131, 176, 180, 184, 233, 234, 241, 242, 273, 281, 282, 284, 285, 292, 293, 294, 295, 296, 297, 326, 338, 353, 355, 356, 357, 358, 362, 363, 364, 365, 366, 412, 414], [0.1304, 0.06537, 0.03553, 0.01336, 0.2694, 0.06777, 0.2945, 0.04553, 0.06286, 0.05403, 0.01629, 0.7749, 0.6621, 0.7612, 0.7726, 0.7511, 0.7623, 0.7627, 0.665, 0.089, 0.2697, 0.1157, 0.978, 0.0619, 0.03523, 0.9769, 0.4954, 0.01341, 0.09191, 0.01642, 0.9525, 0.2727, 0.06754, 0.0929, 0.8965, 0.266, 0.07126, 0.07191, 0.05331, 0.9614, 0.01154, 0.7998, 0.6731, 0.7776, 0.7815, 0.7669, 0.7785, 0.7802, 0.6491, 0.08644, 0.2291, 0.9747]): _vg.add([_i], _w, 'REPLACE')
_vg = ob_tongub.vertex_groups.new(name='Bone.008')
for _i, _w in zip([180, 181, 223, 225, 230, 233, 234, 235, 236, 239, 240, 273, 274, 275, 276, 277, 278, 279, 280, 285, 286, 287, 288, 289, 290, 291, 292, 295, 296, 297, 298, 316, 322, 326, 330, 331, 351, 352, 353, 354, 356, 358, 359, 360, 361, 365, 366, 403, 404, 405, 406, 407, 408, 409, 411, 412, 415, 416], [0.05932, 0.09293, 0.1016, 0.1708, 0.1441, 0.1662, 0.7854, 0.2084, 0.7768, 0.8159, 0.06213, 0.5307, 0.2938, 0.6374, 0.347, 0.03167, 0.06756, 0.3461, 0.6074, 0.07936, 0.07154, 0.4368, 0.1833, 0.5268, 0.08213, 0.689, 0.1022, 0.2672, 0.2341, 0.1401, 0.006026, 0.4986, 0.5059, 0.7319, 0.07334, 0.6256, 0.04854, 0.02516, 0.04573, 0.03459, 0.008271, 0.02147, 0.0335, 0.03792, 0.03633, 0.1103, 0.06645, 0.6828, 0.6471, 0.6903, 0.6911, 0.6902, 0.6906, 0.09628, 0.07069, 0.05473, 0.261, 0.1595]): _vg.add([_i], _w, 'REPLACE')
_vg = ob_tongub.vertex_groups.new(name='Bone.010')
for _i, _w in zip([180, 181, 183, 233, 234, 235, 236, 239, 240, 275, 280, 285, 286, 287, 288, 290, 291, 292, 295, 296, 297, 298, 299, 300, 301, 316, 322, 326, 331, 351, 352, 353, 354, 355, 356, 357, 358, 359, 360, 361, 362, 363, 364, 365, 366, 403, 404, 405, 406, 407, 408, 409, 411, 412, 413, 415, 416], [0.8042, 0.8112, 0.9744, 0.7612, 0.05256, 0.7204, 0.1219, 0.1065, 0.932, 0.01807, 0.02125, 0.5933, 0.6544, 0.2817, 0.3486, 0.3005, 0.06022, 0.7437, 0.3582, 0.4324, 0.2745, 0.5154, 0.8938, 0.9119, 0.1575, 0.4987, 0.4376, 0.1883, 0.1545, 0.1722, 0.114, 0.1297, 0.138, 0.1545, 0.2684, 0.1754, 0.1476, 0.136, 0.1411, 0.1424, 0.1859, 0.1714, 0.1727, 0.1623, 0.1308, 0.1394, 0.1915, 0.1594, 0.159, 0.1594, 0.1592, 0.2903, 0.696, 0.6735, 0.9549, 0.5967, 0.649]): _vg.add([_i], _w, 'REPLACE')
_vg = ob_tongub.vertex_groups.new(name='Bone.012')
for _i, _w in zip([285, 286, 298, 299, 300, 301, 302, 303, 304, 305, 306, 307, 308, 309, 310, 411, 412, 413], [0.0005999, 0.02779, 0.3642, 0.07305, 0.05635, 0.8387, 1.0, 0.9998, 1.008, 1.01, 1.0, 1.0, 1.0, 1.0, 1.0, 0.006674, 0.003105, 0.03228]): _vg.add([_i], _w, 'REPLACE')
_vg = ob_tongub.vertex_groups.new(name='Bone.009')
for _i, _w in zip([0, 1, 24, 26, 29, 30, 31, 32, 33, 34, 35, 54, 55, 56, 57, 58, 59, 60, 61, 62, 63, 64, 65, 66, 67, 68, 69, 70, 89, 95, 97, 100, 101, 116, 117, 118, 119, 121, 123, 124, 125, 126, 130, 131, 142, 143, 168, 169, 170, 171, 172, 173, 174, 175, 176, 178, 179, 277, 278], [0.06079, 0.09332, 0.09877, 0.1596, 0.1046, 0.1664, 0.7844, 0.2061, 0.7783, 0.815, 0.06199, 0.5273, 0.289, 0.63, 0.3502, 0.3321, 0.6013, 0.06884, 0.07622, 0.4377, 0.1845, 0.542, 0.08472, 0.6972, 0.1037, 0.2421, 0.2652, 0.1548, 0.4986, 0.5066, 0.7318, 0.04432, 0.6392, 0.05663, 0.02613, 0.05109, 0.04246, 0.01094, 0.01992, 0.04038, 0.0462, 0.04516, 0.09933, 0.06481, 0.008847, 0.02776, 0.6691, 0.6553, 0.6759, 0.6763, 0.6759, 0.6761, 0.09708, 0.07616, 0.05893, 0.2549, 0.1623, 0.03421, 0.07093]): _vg.add([_i], _w, 'REPLACE')
_vg = ob_tongub.vertex_groups.new(name='Bone.011')
for _i, _w in zip([0, 1, 2, 30, 31, 32, 33, 34, 35, 56, 59, 60, 61, 62, 63, 65, 66, 67, 68, 69, 70, 71, 72, 73, 74, 89, 95, 97, 101, 116, 117, 118, 119, 120, 121, 122, 123, 124, 125, 126, 127, 128, 129, 130, 131, 168, 169, 170, 171, 172, 173, 174, 175, 176, 177, 178, 179], [0.7949, 0.8017, 0.9757, 0.759, 0.05239, 0.7217, 0.1183, 0.1061, 0.9323, 0.02185, 0.02097, 0.6214, 0.65, 0.2782, 0.3456, 0.3053, 0.06078, 0.7438, 0.3751, 0.4096, 0.2596, 0.8695, 0.9654, 0.9421, 0.1629, 0.4987, 0.4291, 0.1878, 0.151, 0.1682, 0.1113, 0.1313, 0.1352, 0.1744, 0.2787, 0.1893, 0.1575, 0.1329, 0.1387, 0.1394, 0.1992, 0.1853, 0.1874, 0.1659, 0.1189, 0.1465, 0.187, 0.1656, 0.1654, 0.1656, 0.1655, 0.2842, 0.6991, 0.6439, 0.9719, 0.6067, 0.6507]): _vg.add([_i], _w, 'REPLACE')
_vg = ob_tongub.vertex_groups.new(name='Bone.013')
for _i, _w in zip([61, 71, 73, 74, 75, 76, 77, 78, 79, 80, 81, 82, 83, 175, 177], [0.04927, 0.09504, 0.03017, 0.8333, 0.9974, 0.9998, 1.009, 1.016, 1.0, 1.0, 1.0, 1.0, 1.0, 0.01652, 0.0001553]): _vg.add([_i], _w, 'REPLACE')
_vg = ob_tongub.vertex_groups.new(name='Bone.014')
for _i, _w in zip([48, 49, 213, 214, 215, 218, 219, 222, 223, 224, 225, 226, 227, 229, 230, 231, 232, 234, 263, 264, 265, 266, 267, 268, 269, 270, 271, 272, 273, 274, 275, 276, 279, 280, 282, 289, 323, 324, 329, 330, 335, 337, 375, 376, 377, 378, 396, 397], [0.003879, 0.007877, 0.001646, 0.305, 0.2667, 0.225, 0.08325, 0.009428, 0.6563, 0.8904, 0.2708, 0.8311, 0.05998, 0.9509, 0.6162, 0.07786, 0.1817, 0.01904, 0.7802, 0.6215, 0.7851, 0.6484, 0.03952, 0.05059, 0.6255, 0.8114, 0.3308, 0.1869, 0.1441, 0.2751, 0.0689, 0.1268, 0.2781, 0.1312, 0.003486, 0.007194, 0.8551, 0.04478, 0.05126, 0.5635, 0.1226, 0.1207, 0.9722, 0.9524, 0.9384, 0.9319, 0.03477, 0.007452]): _vg.add([_i], _w, 'REPLACE')
_vg = ob_tongub.vertex_groups.new(name='Bone.016')
for _i, _w in zip([376, 378, 395, 396, 397, 398, 400, 401], [0.01101, 0.02246, 0.9535, 0.9372, 0.956, 0.9405, 0.02819, 0.005721]): _vg.add([_i], _w, 'REPLACE')
_vg = ob_tongub.vertex_groups.new(name='Bone.018')
for _i, _w in zip([336, 395, 398, 399, 400, 401, 402], [1.0, 0.006495, 0.02791, 0.9831, 0.9595, 0.9714, 0.9819]): _vg.add([_i], _w, 'REPLACE')
_vg = ob_tongub.vertex_groups.new(name='Bone.015')
for _i, _w in zip([19, 20, 23, 24, 25, 26, 27, 28, 29, 31, 48, 49, 50, 51, 52, 53, 54, 55, 56, 57, 58, 59, 64, 96, 99, 100, 103, 139, 140, 141, 142, 143, 161, 219, 222, 227, 228, 231, 232, 263, 264, 267, 268, 271, 272, 282, 324, 335], [0.2941, 0.2739, 0.2221, 0.6184, 0.8899, 0.3078, 0.8536, 0.951, 0.4861, 0.01215, 0.781, 0.6238, 0.7893, 0.6473, 0.6249, 0.8116, 0.1304, 0.2515, 0.06812, 0.1413, 0.2363, 0.1151, 0.02587, 0.8492, 0.05326, 0.6946, 0.07321, 0.01145, 0.9463, 0.9198, 0.7331, 0.6463, 0.0305, 0.08377, 0.006986, 0.06316, 0.007073, 0.07497, 0.1813, 0.00382, 0.007627, 0.0394, 0.05123, 0.3309, 0.1871, 0.000277, 0.05559, 0.1214]): _vg.add([_i], _w, 'REPLACE')
_vg = ob_tongub.vertex_groups.new(name='Bone.017')
for _i, _w in zip([24, 26, 29, 54, 55, 58, 59, 100, 140, 141, 142, 143, 160, 161, 162, 163, 165, 166, 167], [0.04969, 0.02754, 0.2521, 0.001495, 0.03134, 0.09157, 0.02664, 0.01324, 0.033, 0.05604, 0.1526, 0.2524, 0.9534, 0.9385, 0.961, 0.9475, 0.04399, 0.01681, 0.07433]): _vg.add([_i], _w, 'REPLACE')
_vg = ob_tongub.vertex_groups.new(name='Bone.019')
for _i, _w in zip([102, 160, 163, 164, 165, 166, 167], [0.9999, 0.006342, 0.02526, 0.9819, 0.9517, 0.966, 0.9254]): _vg.add([_i], _w, 'REPLACE')
_vg = ob_tongub.vertex_groups.new(name='Bone.020')
for _i, _w in zip([15, 18, 19, 20, 21, 23, 43, 44, 45, 48, 49, 50, 51, 52, 53, 99, 103, 139, 206, 210, 213, 214, 215, 216, 218, 219, 220, 221, 222, 227, 232, 254, 255, 256, 259, 260, 261, 262, 263, 264, 265, 266, 267, 268, 269, 270, 271, 272, 325, 329, 334, 337], [0.01114, 0.08172, 0.356, 0.1084, 0.03354, 0.05639, 0.008182, 0.05932, 0.07283, 0.03372, 0.07595, 0.07545, 0.1603, 0.0506, 0.009475, 0.07258, 0.1622, 0.03735, 0.01589, 0.09124, 0.1012, 0.3855, 0.1061, 0.03453, 0.05938, 0.6657, 0.5531, 0.7304, 0.7848, 0.07045, 0.06376, 0.008711, 0.06312, 0.07915, 0.2852, 0.5599, 0.1044, 0.04815, 0.03373, 0.07554, 0.07968, 0.1704, 0.6103, 0.2457, 0.05284, 0.01213, 0.1898, 0.5031, 0.6859, 0.07201, 0.796, 0.2647]): _vg.add([_i], _w, 'REPLACE')
_vg = ob_tongub.vertex_groups.new(name='Bone.022')
for _i, _w in zip([3, 4, 5, 6, 7, 8, 9, 10, 11, 14, 36, 37, 38, 39, 40, 41, 106, 108, 110, 111, 112, 185, 186, 187, 188, 189, 190, 191, 192, 193, 194, 195, 196, 197, 198, 199, 200, 201, 202, 205, 209, 212, 243, 244, 245, 246, 247, 248, 249, 250, 251, 252, 332, 341, 343, 345, 346, 347], [0.1636, 0.548, 0.2017, 0.6336, 0.6274, 0.7333, 0.6452, 0.5755, 0.5959, 0.02702, 0.2253, 0.08687, 0.2517, 0.1306, 0.07982, 0.1997, 0.06319, 0.1135, 0.1176, 0.1298, 0.05768, 0.1685, 0.544, 0.2013, 0.7885, 0.5874, 0.6208, 0.6656, 0.009086, 0.6348, 0.6277, 0.7322, 0.6449, 0.5756, 0.5959, 0.8401, 0.7646, 0.8309, 0.8346, 0.02755, 0.09548, 0.04332, 0.2254, 0.08694, 0.2517, 0.1307, 0.08014, 0.1998, 0.5181, 0.2613, 0.1744, 0.608, 0.001989, 0.04339, 0.1557, 0.1064, 0.169, 0.05593]): _vg.add([_i], _w, 'REPLACE')
_vg = ob_tongub.vertex_groups.new(name='Bone.024')
for _i, _w in zip([13, 15, 16, 18, 19, 20, 21, 22, 23, 42, 43, 44, 45, 46, 47, 48, 49, 50, 51, 52, 53, 98, 99, 103, 104, 136, 137, 138, 139, 153, 210, 211, 219, 220, 221, 222, 253, 254, 259, 260, 261, 262, 272, 325, 334], [0.2736, 0.2652, 0.2716, 0.824, 0.2477, 0.4953, 0.8896, 0.9445, 0.2819, 0.6501, 0.7908, 0.6233, 0.7358, 0.8184, 0.6657, 0.08669, 0.191, 0.03702, 0.09597, 0.1355, 0.06438, 0.06458, 0.8268, 0.6631, 0.03793, 0.9171, 0.8787, 0.1421, 0.5559, 0.00485, 0.02699, 0.06731, 0.06323, 0.177, 0.07669, 0.007015, 0.0117, 0.007733, 0.06198, 0.06879, 0.3341, 0.1803, 0.004131, 0.1166, 0.06557]): _vg.add([_i], _w, 'REPLACE')
_vg = ob_tongub.vertex_groups.new(name='Bone.021')
for _i, _w in zip([9, 12, 13, 14, 15, 16, 18, 37, 38, 39, 42, 43, 44, 45, 46, 47, 98, 104, 132, 196, 199, 200, 203, 204, 205, 206, 207, 209, 210, 211, 212, 213, 220, 221, 244, 245, 246, 249, 250, 251, 252, 253, 254, 255, 256, 257, 258, 259, 260, 261, 262, 327, 332, 333, 339, 367], [0.0143, 0.03335, 0.383, 0.08916, 0.4361, 0.2614, 0.02111, 0.01888, 0.06671, 0.08297, 0.176, 0.08845, 0.1985, 0.1141, 0.07119, 0.1355, 0.1868, 0.1184, 0.05234, 0.01607, 0.001944, 0.08756, 0.03429, 0.3643, 0.107, 0.4395, 0.1244, 0.675, 0.7523, 0.7721, 0.631, 0.01872, 0.06838, 0.09339, 0.01926, 0.06938, 0.08828, 0.2652, 0.5082, 0.102, 0.02875, 0.1643, 0.08184, 0.1953, 0.1115, 0.05359, 0.09356, 0.554, 0.2764, 0.2097, 0.5611, 0.2771, 0.7555, 0.7664, 0.1161, 0.002544]): _vg.add([_i], _w, 'REPLACE')
_vg = ob_tongub.vertex_groups.new(name='Bone.023')
for _i, _w in zip([42, 43, 204, 206, 207, 210, 211, 213, 214, 215, 216, 217, 218, 219, 220, 221, 222, 224, 253, 254, 255, 256, 257, 258, 259, 260, 261, 262, 263, 264, 265, 266, 269, 270, 272, 325, 327, 329, 334, 337, 339, 371, 372, 373, 374, 388, 390], [0.01186, 0.007813, 0.262, 0.2677, 0.2458, 0.028, 0.0665, 0.8031, 0.2306, 0.5532, 0.8918, 0.9476, 0.5361, 0.06808, 0.1776, 0.0731, 0.001022, 0.0001001, 0.6458, 0.7892, 0.62, 0.7292, 0.8148, 0.6572, 0.06141, 0.06759, 0.3341, 0.18, 0.1056, 0.2252, 0.04424, 0.09886, 0.2301, 0.1032, 0.01009, 0.1188, 0.09773, 0.8393, 0.05611, 0.5423, 0.03453, 0.9711, 0.9638, 0.9429, 0.9363, 0.01234, 0.007586]): _vg.add([_i], _w, 'REPLACE')
_vg = ob_tongub.vertex_groups.new(name='Bone.025')
for _i, _w in zip([215, 218, 269, 270, 371, 373, 387, 388, 389, 390, 392, 394], [0.007424, 0.1615, 0.06108, 0.0003499, 0.0005091, 0.02214, 0.9556, 0.9536, 0.9592, 0.9552, 0.02016, 0.004249]): _vg.add([_i], _w, 'REPLACE')
_vg = ob_tongub.vertex_groups.new(name='Bone.026')
for _i, _w in zip([19, 20, 23, 48, 49, 51, 52, 53, 103, 136, 137, 138, 139, 152, 153, 154, 155, 157, 159], [0.05682, 0.0761, 0.4224, 0.00754, 0.05027, 0.01735, 0.1593, 0.06539, 0.06604, 0.07284, 0.109, 0.8318, 0.3597, 0.9553, 0.9573, 0.9733, 0.9697, 0.02036, 0.005004]): _vg.add([_i], _w, 'REPLACE')
_vg = ob_tongub.vertex_groups.new(name='Bone.028')
for _i, _w in zip([94, 152, 154, 156, 157, 158, 159], [0.9999, 0.00742, 0.002857, 0.9835, 0.964, 0.986, 0.9722]): _vg.add([_i], _w, 'REPLACE')
_vg = ob_tongub.vertex_groups.new(name='Bone.030')
for _i, _w in zip([4, 5, 6, 7, 8, 9, 10, 11, 12, 13, 14, 15, 16, 17, 36, 37, 38, 39, 40, 41, 42, 43, 44, 45, 46, 47, 98, 104, 132, 133, 134, 135, 146, 200, 201, 209, 210, 211, 212, 243, 244, 249, 250, 251, 252, 332, 333], [0.002036, 0.004016, 0.08193, 0.2558, 0.08314, 0.2468, 0.303, 0.1027, 0.9207, 0.2671, 0.8299, 0.2146, 0.2659, 0.9714, 0.6919, 0.839, 0.6362, 0.749, 0.8808, 0.7389, 0.09363, 0.03808, 0.07984, 0.03547, 0.04963, 0.1052, 0.6643, 0.8036, 0.6868, 0.9533, 0.9246, 0.5143, 0.0185, 0.05599, 0.0602, 0.1055, 0.01798, 0.0184, 0.1564, 0.01904, 0.006136, 0.09982, 0.1084, 0.3593, 0.1712, 0.0836, 0.09294]): _vg.add([_i], _w, 'REPLACE')
_vg = ob_tongub.vertex_groups.new(name='Bone.027')
for _i, _w in zip([321, 387, 389, 391, 392, 393, 394], [0.9999, 0.00742, 0.002851, 0.9835, 0.964, 0.986, 0.9722]): _vg.add([_i], _w, 'REPLACE')
_vg = ob_tongub.vertex_groups.new(name='Bone.029')
for _i, _w in zip([36, 37, 186, 187, 193, 194, 195, 196, 197, 198, 200, 201, 203, 204, 205, 206, 207, 208, 209, 210, 211, 212, 243, 244, 245, 246, 247, 248, 249, 250, 251, 252, 253, 254, 255, 256, 257, 258, 327, 332, 333, 339, 367, 368, 369, 370, 381], [0.01897, 0.006063, 0.001427, 0.003799, 0.08183, 0.2557, 0.08268, 0.2455, 0.3025, 0.1025, 0.05547, 0.06018, 0.9199, 0.2782, 0.8056, 0.1911, 0.3435, 0.9693, 0.1006, 0.009169, 0.02012, 0.1564, 0.6916, 0.8387, 0.6323, 0.7415, 0.8794, 0.7378, 0.09862, 0.1065, 0.3593, 0.1712, 0.1003, 0.04565, 0.07465, 0.0316, 0.05965, 0.128, 0.5375, 0.07133, 0.09309, 0.8039, 0.8584, 0.9713, 0.9164, 0.5264, 0.01836]): _vg.add([_i], _w, 'REPLACE')
_vg = ob_tongub.vertex_groups.new(name='Bone.031')
for _i, _w in zip([204, 206, 207, 253, 257, 258, 327, 367, 368, 369, 370, 379, 380, 381, 382, 385], [0.05892, 0.03418, 0.2646, 0.01002, 0.02483, 0.08544, 0.00502, 0.09859, 0.002577, 0.06927, 0.4529, 0.9672, 0.9507, 0.95, 0.9637, 0.03555]): _vg.add([_i], _w, 'REPLACE')
_vg = ob_tongub.vertex_groups.new(name='Bone.032')
for _i, _w in zip([13, 15, 16, 46, 47, 98, 132, 133, 134, 135, 144, 145, 146, 147, 150], [0.02681, 0.01282, 0.1777, 0.0001292, 0.05746, 0.04201, 0.2262, 0.03001, 0.06182, 0.4534, 0.9691, 0.9502, 0.9499, 0.9639, 0.03553]): _vg.add([_i], _w, 'REPLACE')
_vg = ob_tongub.vertex_groups.new(name='Bone.034')
for _i, _w in zip([105, 145, 147, 148, 149, 150, 151], [0.9995, 0.00739, 0.002236, 0.9894, 0.9801, 0.956, 0.9864]): _vg.add([_i], _w, 'REPLACE')
_vg = ob_tongub.vertex_groups.new(name='Bone.033')
for _i, _w in zip([340, 380, 382, 383, 384, 385, 386], [0.9995, 0.007389, 0.002231, 0.9894, 0.9801, 0.956, 0.9864]): _vg.add([_i], _w, 'REPLACE')
_vg = ob_tongub.vertex_groups.new(name='Bone.035')
for _i, _w in zip([3, 4, 5, 6, 7, 8, 9, 10, 11, 106, 107, 108, 109, 110, 111, 112, 113, 114, 115, 188, 189, 190, 191, 192, 199, 202, 346], [0.4499, 0.2492, 0.3829, 0.1439, 0.04116, 0.09146, 0.01472, 0.05101, 0.1478, 0.6136, 0.2129, 0.729, 0.8592, 0.5554, 0.7473, 0.4334, 0.1559, 0.9604, 0.8843, 0.08216, 0.1377, 0.1677, 0.1496, 0.4849, 0.01392, 0.0294, 0.01606]): _vg.add([_i], _w, 'REPLACE')
_vg = ob_tongub.vertex_groups.new(name='Bone.037')
for _i, _w in zip([3, 4, 5, 6, 7, 8, 10, 11, 84, 85, 86, 87, 88, 90, 91, 92, 93, 106, 107, 108, 109, 110, 111, 112, 113, 115, 189], [0.3524, 0.1548, 0.3808, 0.1168, 0.02502, 0.06166, 0.04127, 0.1379, 0.9996, 0.9987, 0.9859, 0.9929, 0.9883, 0.9993, 0.9997, 0.9997, 0.9998, 0.3113, 0.7714, 0.1384, 0.1203, 0.3138, 0.09549, 0.4993, 0.832, 0.1089, 0.06019]): _vg.add([_i], _w, 'REPLACE')
_vg = ob_tongub.vertex_groups.new(name='Bone.036')
for _i, _w in zip([185, 186, 187, 188, 189, 190, 191, 192, 193, 194, 195, 196, 197, 198, 199, 202, 341, 342, 343, 344, 345, 346, 347, 348, 349, 350], [0.4512, 0.2461, 0.3839, 0.0677, 0.136, 0.1775, 0.146, 0.4854, 0.1442, 0.04129, 0.09013, 0.01374, 0.05099, 0.148, 0.006099, 0.02877, 0.6813, 0.2145, 0.6505, 0.8542, 0.5515, 0.6532, 0.4376, 0.1567, 0.955, 0.883]): _vg.add([_i], _w, 'REPLACE')
_vg = ob_tongub.vertex_groups.new(name='Bone.038')
for _i, _w in zip([185, 186, 187, 189, 193, 194, 195, 197, 198, 311, 312, 313, 314, 315, 317, 318, 319, 320, 341, 342, 343, 344, 345, 346, 347, 348, 350], [0.3447, 0.1616, 0.3802, 0.0604, 0.1149, 0.02404, 0.0637, 0.04114, 0.1377, 0.9998, 0.9986, 0.9859, 0.9929, 0.9883, 0.9994, 0.9998, 0.9997, 0.9999, 0.2654, 0.7687, 0.1644, 0.1238, 0.3314, 0.1378, 0.4972, 0.8314, 0.1093]): _vg.add([_i], _w, 'REPLACE')
_vg = ob_tongub.vertex_groups.new(name='Bone.039')
for _i, _w in zip([24, 26, 29, 31, 54, 55, 56, 57, 58, 59, 64, 66, 100, 223, 225, 228, 230, 231, 234, 236, 242, 273, 274, 275, 276, 277, 278, 279, 280, 281, 282, 289, 291, 324, 330, 335], [0.06504, 0.1255, 0.06288, 0.01287, 0.1241, 0.1457, 0.1215, 0.2655, 0.188, 0.109, 0.1156, 0.009154, 0.02876, 0.06708, 0.14, 0.1557, 0.08853, 0.2059, 0.01464, 0.001451, 0.03325, 0.1269, 0.1494, 0.1327, 0.2781, 0.4758, 0.192, 0.1993, 0.1153, 0.706, 0.7051, 0.1111, 0.006832, 0.04125, 0.0639, 0.06136]): _vg.add([_i], _w, 'REPLACE')
_m = ob_tongub.modifiers.new('Subsurf', 'SUBSURF')
_m.show_render = False
_m.uv_smooth = 'PRESERVE_CORNERS'
_m.quality = 1
_m.render_levels = 1
_m.show_only_control_edges = False
_m = ob_tongub.modifiers.new('Armature', 'ARMATURE')
_m.object = ob_szkielet
ob_kamera.location = (0.0, -41.72, 29.38)
ob_kamera.rotation_euler = (0.9932, -1.288e-07, 0.0)
ob_kamera.lock_rotations_4d = False
ob_kamera.empty_display_type = 'ARROWS'
ob_kamera.color = (0.0, 0.0, 0.0, 0.0)
ob_kamera.display_type = 'WIRE'
ob_kamera.lineart.crease_threshold = 0.0
ob_szkielet.location = (0.0, 0.0, 0.6219)
ob_szkielet.show_in_front = True
ob_szkielet.lineart.crease_threshold = 0.0

# ---- collection membership
col_collection_1.objects.link(ob_ziemia)
col_collection_1.objects.link(ob_tongub)
col_collection_1.objects.link(ob_kamera)
col_collection_2.objects.link(ob_szkielet)

# ---- scene / render settings (as saved in the file)
scene.camera = ob_kamera
scene.frame_start = 0; scene.frame_end = 220; scene.frame_set(220)
scene.render.engine = 'BLENDER_EEVEE_NEXT'
scene.render.resolution_x = 128
scene.render.resolution_y = 128
scene.render.fps = 60
scene.render.dither_intensity = 0.0
scene.render.film_transparent = True
scene.render.use_compositing = False
scene.render.use_sequencer = False
scene.cycles.use_denoising = False
scene.cycles.samples = 10
scene.cycles.sampling_pattern = 'TABULATED_SOBOL'
scene.cycles.light_sampling_threshold = 0.0
scene.cycles.use_adaptive_sampling = False
scene.cycles.use_light_tree = False
scene.cycles.blur_glossy = 0.0
scene.cycles.volume_bounces = 1
scene.cycles.pixel_filter_type = 'GAUSSIAN'
scene.cycles.sample_clamp_indirect = 0.0
scene.view_settings.view_transform = 'Standard'
bpy.context.view_layer.update()

# ---- added for rendering (the .blend has no usable light): sun
light_auto_sun = bpy.data.lights.new('AutoSun', 'SUN')
light_auto_sun.energy = 3.0
light_auto_sun.angle = 0.0523599
ob_auto_sun = bpy.data.objects.new('AutoSun', light_auto_sun)
scene.collection.objects.link(ob_auto_sun)
ob_auto_sun.rotation_euler = (0.872665, 0.174533, 0.523599)
bpy.context.view_layer.update()
